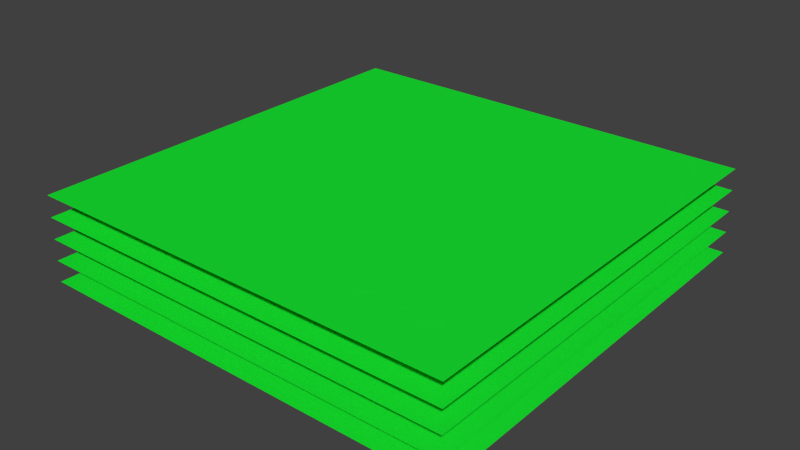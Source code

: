 # Source: shape.blend  (saved by Blender 2.67.0; exported with 4.5.12 LTS)
import bpy
from mathutils import Matrix  # noqa: F401  (used for matrix-valued properties, if any)

bpy.ops.wm.read_factory_settings(use_empty=True)
scene = bpy.context.scene
scene.name = 'Scene'

# ---- collections
col_collection_11 = bpy.data.collections.new('Collection 11'); scene.collection.children.link(col_collection_11)

# ---- materials (node trees are filled in below, after node groups)
mat_xa_notc_mis_dm1_shapes_atmo_mat5 = bpy.data.materials.new('xa_notc_mis_dm1_shapes_atmo_mat5')
mat_xa_notc_mis_dm1_shapes_atmo_mat5.alpha_threshold = 0.0
mat_xa_notc_mis_dm1_shapes_atmo_mat5.use_transparent_shadow = False
mat_xa_notc_mis_dm1_shapes_atmo_mat5.diffuse_color = (0.009658, 0.8, 0.03283, 1.0)
mat_xa_notc_mis_dm1_shapes_atmo_mat5.roughness = 0.5
mat_xa_notc_mis_dm1_shapes_atmo_mat5.specular_intensity = 0.0
mat_xa_notc_mis_dm1_shapes_atmo_mat5.line_color = (0.0, 0.0, 0.0, 1.0)
mat_xa_notc_mis_dm1_shapes_atmo_mat4 = bpy.data.materials.new('xa_notc_mis_dm1_shapes_atmo_mat4')
mat_xa_notc_mis_dm1_shapes_atmo_mat4.alpha_threshold = 0.0
mat_xa_notc_mis_dm1_shapes_atmo_mat4.use_transparent_shadow = False
mat_xa_notc_mis_dm1_shapes_atmo_mat4.diffuse_color = (0.009658, 0.8, 0.03283, 1.0)
mat_xa_notc_mis_dm1_shapes_atmo_mat4.roughness = 0.5
mat_xa_notc_mis_dm1_shapes_atmo_mat4.specular_intensity = 0.0
mat_xa_notc_mis_dm1_shapes_atmo_mat4.line_color = (0.0, 0.0, 0.0, 1.0)
mat_xa_notc_mis_dm1_shapes_atmo_mat3 = bpy.data.materials.new('xa_notc_mis_dm1_shapes_atmo_mat3')
mat_xa_notc_mis_dm1_shapes_atmo_mat3.alpha_threshold = 0.0
mat_xa_notc_mis_dm1_shapes_atmo_mat3.use_transparent_shadow = False
mat_xa_notc_mis_dm1_shapes_atmo_mat3.diffuse_color = (0.009658, 0.8, 0.03283, 1.0)
mat_xa_notc_mis_dm1_shapes_atmo_mat3.roughness = 0.5
mat_xa_notc_mis_dm1_shapes_atmo_mat3.specular_intensity = 0.0
mat_xa_notc_mis_dm1_shapes_atmo_mat3.line_color = (0.0, 0.0, 0.0, 1.0)
mat_xa_notc_mis_dm1_shapes_atmo_mat2 = bpy.data.materials.new('xa_notc_mis_dm1_shapes_atmo_mat2')
mat_xa_notc_mis_dm1_shapes_atmo_mat2.alpha_threshold = 0.0
mat_xa_notc_mis_dm1_shapes_atmo_mat2.use_transparent_shadow = False
mat_xa_notc_mis_dm1_shapes_atmo_mat2.diffuse_color = (0.009658, 0.8, 0.03283, 1.0)
mat_xa_notc_mis_dm1_shapes_atmo_mat2.roughness = 0.5
mat_xa_notc_mis_dm1_shapes_atmo_mat2.specular_intensity = 0.0
mat_xa_notc_mis_dm1_shapes_atmo_mat2.line_color = (0.0, 0.0, 0.0, 1.0)
mat_xa_notc_mis_dm1_shapes_atmo_mat1 = bpy.data.materials.new('xa_notc_mis_dm1_shapes_atmo_mat1')
mat_xa_notc_mis_dm1_shapes_atmo_mat1.alpha_threshold = 0.0
mat_xa_notc_mis_dm1_shapes_atmo_mat1.use_transparent_shadow = False
mat_xa_notc_mis_dm1_shapes_atmo_mat1.diffuse_color = (0.009658, 0.8, 0.03283, 1.0)
mat_xa_notc_mis_dm1_shapes_atmo_mat1.roughness = 0.5
mat_xa_notc_mis_dm1_shapes_atmo_mat1.specular_intensity = 0.0
mat_xa_notc_mis_dm1_shapes_atmo_mat1.line_color = (0.0, 0.0, 0.0, 1.0)

# ---- material node trees

# ---- world
world_world = bpy.data.worlds.new('World'); scene.world = world_world
world_world.color = (0.05088, 0.05088, 0.05088)
world_world.use_sun_shadow = False
world_world.sun_shadow_jitter_overblur = 0.0
world_world.cycles.sampling_method = 'MANUAL'
world_world.cycles.sample_map_resolution = 256

# ---- meshes
me_cube_011 = bpy.data.meshes.new('Cube.011')
me_cube_011.from_pydata([(-10.05, -10.05, -1.192e-07), (-10.05, 10.05, -1.192e-07), (10.05, 10.05, -1.192e-07), (10.05, -10.05, -1.192e-07)], [], [(0, 3, 2, 1)])
_uv = me_cube_011.uv_layers.new(name='UVMap')
_uv.uv.foreach_set('vector', [0.0, 0.0, 1.0, 0.0, 1.0, 1.0, 0.0, 1.0])
me_cube_011.materials.append(mat_xa_notc_mis_dm1_shapes_atmo_mat5)
me_cube_011.use_remesh_preserve_volume = False
me_cube_011.use_remesh_preserve_attributes = False
me_cube_011.use_mirror_vertex_groups = False
me_cube_011.update()
me_cube_010 = bpy.data.meshes.new('Cube.010')
me_cube_010.from_pydata([(-10.05, -10.05, -1.192e-07), (-10.05, 10.05, -1.192e-07), (10.05, 10.05, -1.192e-07), (10.05, -10.05, -1.192e-07)], [], [(0, 3, 2, 1)])
_uv = me_cube_010.uv_layers.new(name='UVMap')
_uv.uv.foreach_set('vector', [500.5, 500.5, -499.5, 500.5, -499.5, -499.5, 500.5, -499.5])
me_cube_010.materials.append(mat_xa_notc_mis_dm1_shapes_atmo_mat4)
me_cube_010.use_remesh_preserve_volume = False
me_cube_010.use_remesh_preserve_attributes = False
me_cube_010.use_mirror_vertex_groups = False
me_cube_010.update()
me_cube_009 = bpy.data.meshes.new('Cube.009')
me_cube_009.from_pydata([(-10.05, -10.05, -1.192e-07), (-10.05, 10.05, -1.192e-07), (10.05, 10.05, -1.192e-07), (10.05, -10.05, -1.192e-07)], [], [(0, 3, 2, 1)])
_uv = me_cube_009.uv_layers.new(name='UVMap')
_uv.uv.foreach_set('vector', [250.5, 250.5, -249.5, 250.5, -249.5, -249.5, 250.5, -249.5])
me_cube_009.materials.append(mat_xa_notc_mis_dm1_shapes_atmo_mat3)
me_cube_009.use_remesh_preserve_volume = False
me_cube_009.use_remesh_preserve_attributes = False
me_cube_009.use_mirror_vertex_groups = False
me_cube_009.update()
me_cube_008 = bpy.data.meshes.new('Cube.008')
me_cube_008.from_pydata([(-10.05, -10.05, -1.192e-07), (-10.05, 10.05, -1.192e-07), (10.05, 10.05, -1.192e-07), (10.05, -10.05, -1.192e-07)], [], [(0, 3, 2, 1)])
_uv = me_cube_008.uv_layers.new(name='UVMap')
_uv.uv.foreach_set('vector', [125.5, 125.5, -124.5, 125.5, -124.5, -124.5, 125.5, -124.5])
me_cube_008.materials.append(mat_xa_notc_mis_dm1_shapes_atmo_mat2)
me_cube_008.use_remesh_preserve_volume = False
me_cube_008.use_remesh_preserve_attributes = False
me_cube_008.use_mirror_vertex_groups = False
me_cube_008.update()
me_cube_003 = bpy.data.meshes.new('Cube.003')
me_cube_003.from_pydata([(-10.05, -10.05, -1.192e-07), (-10.05, 10.05, -1.192e-07), (10.05, 10.05, -1.192e-07), (10.05, -10.05, -1.192e-07)], [], [(0, 3, 2, 1)])
_uv = me_cube_003.uv_layers.new(name='UVMap')
_uv.uv.foreach_set('vector', [63.0, 63.0, -62.0, 63.0, -62.0, -62.0, 63.0, -62.0])
me_cube_003.materials.append(mat_xa_notc_mis_dm1_shapes_atmo_mat1)
me_cube_003.use_remesh_preserve_volume = False
me_cube_003.use_remesh_preserve_attributes = False
me_cube_003.use_mirror_vertex_groups = False
me_cube_003.update()

# ---- objects
ob_a_004 = bpy.data.objects.new('a.004', me_cube_011)
ob_a_003 = bpy.data.objects.new('a.003', me_cube_010)
ob_a_002 = bpy.data.objects.new('a.002', me_cube_009)
ob_a_001 = bpy.data.objects.new('a.001', me_cube_008)
ob_a = bpy.data.objects.new('a', me_cube_003)

# ---- transforms, parenting, visibility, modifiers, constraints
ob_a_004.location = (9.914e-08, -5.172e-08, 0.0)
ob_a_004.lineart.crease_threshold = 0.0
ob_a_003.location = (9.914e-08, -5.172e-08, -1.0)
ob_a_003.lineart.crease_threshold = 0.0
ob_a_002.location = (9.914e-08, -5.172e-08, -2.0)
ob_a_002.lineart.crease_threshold = 0.0
ob_a_001.location = (9.914e-08, -5.172e-08, -3.0)
ob_a_001.lineart.crease_threshold = 0.0
ob_a.location = (9.914e-08, -5.172e-08, -4.0)
ob_a.lineart.crease_threshold = 0.0

# ---- collection membership
col_collection_11.objects.link(ob_a_004)
col_collection_11.objects.link(ob_a_003)
col_collection_11.objects.link(ob_a_002)
col_collection_11.objects.link(ob_a_001)
col_collection_11.objects.link(ob_a)

# ---- scene / render settings (as saved in the file)
scene.frame_start = 1; scene.frame_end = 250; scene.frame_set(1)
scene.render.engine = 'BLENDER_EEVEE_NEXT'
scene.render.image_settings.color_mode = 'RGB'
scene.render.image_settings.compression = 90
scene.render.resolution_percentage = 50
scene.render.dither_intensity = 0.0
scene.render.bake_margin = 2
scene.render.bake_bias = 0.0
scene.cycles.use_denoising = False
scene.cycles.samples = 10
scene.cycles.sampling_pattern = 'TABULATED_SOBOL'
scene.cycles.light_sampling_threshold = 0.0
scene.cycles.use_adaptive_sampling = False
scene.cycles.use_light_tree = False
scene.cycles.blur_glossy = 0.0
scene.cycles.volume_bounces = 1
scene.cycles.pixel_filter_type = 'GAUSSIAN'
scene.cycles.sample_clamp_indirect = 0.0
scene.view_settings.view_transform = 'Standard'
bpy.context.view_layer.update()

# ---- added for rendering (the .blend has no active camera and no usable light): camera, sun
cam_auto = bpy.data.cameras.new('AutoCamera')
cam_auto.lens = 50.0
cam_auto.sensor_width = 36.0
cam_auto.clip_end = 1000.0
ob_auto_camera = bpy.data.objects.new('AutoCamera', cam_auto)
scene.collection.objects.link(ob_auto_camera)
ob_auto_camera.location = (26.5648, -31.8778, 19.2519)
ob_auto_camera.rotation_euler = (1.09748, -7.21219e-08, 0.694738)
scene.camera = ob_auto_camera
light_auto_sun = bpy.data.lights.new('AutoSun', 'SUN')
light_auto_sun.energy = 3.0
light_auto_sun.angle = 0.0523599
ob_auto_sun = bpy.data.objects.new('AutoSun', light_auto_sun)
scene.collection.objects.link(ob_auto_sun)
ob_auto_sun.rotation_euler = (0.872665, 0.174533, 0.523599)
bpy.context.view_layer.update()

